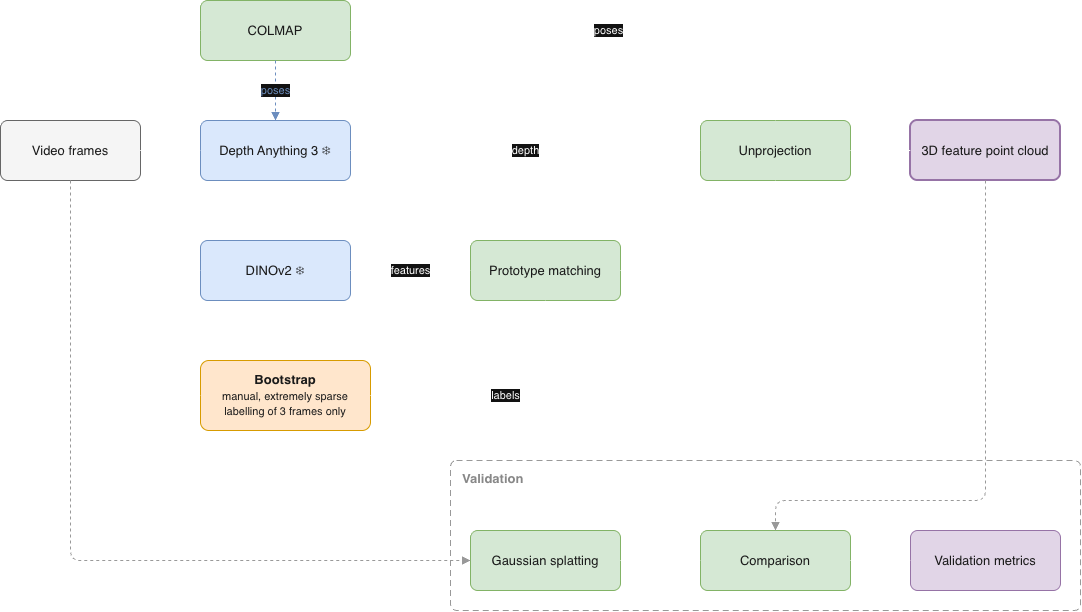

The diagram above was exported from draw.io. Its source (the exported page's mxGraphModel, read from the mxfile embedded in the PNG):
<mxGraphModel dx="1084" dy="938" grid="1" gridSize="10" guides="1" tooltips="1" connect="1" arrows="1" fold="1" page="1" pageScale="1" pageWidth="1140" pageHeight="720" math="0" shadow="0">
  <root>
    <mxCell id="0" />
    <mxCell id="1" parent="0" />
    <mxCell id="frames" parent="1" style="rounded=1;whiteSpace=wrap;html=1;fontFamily=Helvetica;fontSize=13;fontColor=#1A1A1A;fillColor=#F5F5F5;strokeColor=#666666;arcSize=12;" value="Video frames" vertex="1">
      <mxGeometry height="60" width="140" x="40" y="200" as="geometry" />
    </mxCell>
    <mxCell id="colmap" parent="1" style="rounded=1;whiteSpace=wrap;html=1;fontFamily=Helvetica;fontSize=13;fontColor=#1A1A1A;fillColor=#D5E8D4;strokeColor=#82B366;arcSize=12;" value="COLMAP" vertex="1">
      <mxGeometry height="60" width="150" x="240" y="80" as="geometry" />
    </mxCell>
    <mxCell id="da3" parent="1" style="rounded=1;whiteSpace=wrap;html=1;fontFamily=Helvetica;fontSize=13;fontColor=#1A1A1A;fillColor=#DAE8FC;strokeColor=#6C8EBF;arcSize=12;" value="Depth Anything 3 ❄" vertex="1">
      <mxGeometry height="60" width="150" x="240" y="200" as="geometry" />
    </mxCell>
    <mxCell id="dino" parent="1" style="rounded=1;whiteSpace=wrap;html=1;fontFamily=Helvetica;fontSize=13;fontColor=#1A1A1A;fillColor=#DAE8FC;strokeColor=#6C8EBF;arcSize=12;" value="DINOv2 ❄" vertex="1">
      <mxGeometry height="60" width="150" x="240" y="320" as="geometry" />
    </mxCell>
    <mxCell id="boot" parent="1" style="rounded=1;whiteSpace=wrap;html=1;fontFamily=Helvetica;fontSize=13;fontColor=#1A1A1A;fillColor=#FFE6CC;strokeColor=#D79B00;arcSize=12;" value="&lt;b&gt;Bootstrap&lt;/b&gt;&lt;br&gt;&lt;font style=&quot;font-size:11px&quot;&gt;manual, extremely sparse&lt;br&gt;labelling of 3 frames only&lt;/font&gt;" vertex="1">
      <mxGeometry height="70" width="170" x="240" y="440" as="geometry" />
    </mxCell>
    <mxCell id="match" parent="1" style="rounded=1;whiteSpace=wrap;html=1;fontFamily=Helvetica;fontSize=13;fontColor=#1A1A1A;fillColor=#D5E8D4;strokeColor=#82B366;arcSize=12;" value="Prototype matching" vertex="1">
      <mxGeometry height="60" width="150" x="510" y="320" as="geometry" />
    </mxCell>
    <mxCell id="unproj" parent="1" style="rounded=1;whiteSpace=wrap;html=1;fontFamily=Helvetica;fontSize=13;fontColor=#1A1A1A;fillColor=#D5E8D4;strokeColor=#82B366;arcSize=12;" value="Unprojection" vertex="1">
      <mxGeometry height="60" width="150" x="740" y="200" as="geometry" />
    </mxCell>
    <mxCell id="cloud" parent="1" style="rounded=1;whiteSpace=wrap;html=1;fontFamily=Helvetica;fontSize=13;fontColor=#1A1A1A;fillColor=#E1D5E7;strokeColor=#9673A6;strokeWidth=2;arcSize=12;" value="3D feature point cloud" vertex="1">
      <mxGeometry height="60" width="150" x="950" y="200" as="geometry" />
    </mxCell>
    <mxCell id="val" parent="1" style="rounded=1;whiteSpace=wrap;html=1;dashed=1;dashPattern=6 4;fillColor=none;strokeColor=#999999;fontFamily=Helvetica;fontSize=13;fontStyle=1;fontColor=#888888;verticalAlign=top;align=left;spacingLeft=10;spacingTop=4;arcSize=4;" value="Validation" vertex="1">
      <mxGeometry height="150" width="630" x="490" y="540" as="geometry" />
    </mxCell>
    <mxCell id="splat" parent="1" style="rounded=1;whiteSpace=wrap;html=1;fontFamily=Helvetica;fontSize=13;fontColor=#1A1A1A;fillColor=#D5E8D4;strokeColor=#82B366;arcSize=12;" value="Gaussian splatting" vertex="1">
      <mxGeometry height="60" width="150" x="510" y="610" as="geometry" />
    </mxCell>
    <mxCell id="compare" parent="1" style="rounded=1;whiteSpace=wrap;html=1;fontFamily=Helvetica;fontSize=13;fontColor=#1A1A1A;fillColor=#D5E8D4;strokeColor=#82B366;arcSize=12;" value="Comparison" vertex="1">
      <mxGeometry height="60" width="150" x="740" y="610" as="geometry" />
    </mxCell>
    <mxCell id="metrics" parent="1" style="rounded=1;whiteSpace=wrap;html=1;fontFamily=Helvetica;fontSize=13;fontColor=#1A1A1A;fillColor=#E1D5E7;strokeColor=#9673A6;arcSize=12;" value="Validation metrics" vertex="1">
      <mxGeometry height="60" width="150" x="950" y="610" as="geometry" />
    </mxCell>
    <mxCell id="e1" edge="1" parent="1" source="frames" style="edgeStyle=orthogonalEdgeStyle;rounded=1;html=1;endArrow=block;endFill=1;strokeColor=default;exitX=1;exitY=0.5;entryX=0;entryY=0.5;" target="colmap">
      <mxGeometry relative="1" as="geometry" />
    </mxCell>
    <mxCell id="e2" edge="1" parent="1" source="frames" style="edgeStyle=orthogonalEdgeStyle;rounded=1;html=1;endArrow=block;endFill=1;strokeColor=default;exitX=1;exitY=0.5;entryX=0;entryY=0.5;" target="da3">
      <mxGeometry relative="1" as="geometry" />
    </mxCell>
    <mxCell id="e3" edge="1" parent="1" source="frames" style="edgeStyle=orthogonalEdgeStyle;rounded=1;html=1;endArrow=block;endFill=1;strokeColor=default;exitX=1;exitY=0.5;entryX=0;entryY=0.5;" target="dino">
      <mxGeometry relative="1" as="geometry" />
    </mxCell>
    <mxCell id="e4" edge="1" parent="1" source="frames" style="edgeStyle=orthogonalEdgeStyle;rounded=1;html=1;endArrow=block;endFill=1;strokeColor=default;exitX=1;exitY=0.5;entryX=0;entryY=0.5;" target="boot">
      <mxGeometry relative="1" as="geometry" />
    </mxCell>
    <mxCell id="e5" edge="1" parent="1" source="colmap" style="edgeStyle=orthogonalEdgeStyle;rounded=1;html=1;endArrow=block;endFill=1;strokeColor=#6C8EBF;dashed=1;fontFamily=Helvetica;fontSize=11;fontColor=#6C8EBF;labelBackgroundColor=default;exitX=0.5;exitY=1;entryX=0.5;entryY=0;" target="da3" value="poses">
      <mxGeometry relative="1" as="geometry" />
    </mxCell>
    <mxCell id="e6" edge="1" parent="1" source="colmap" style="edgeStyle=orthogonalEdgeStyle;rounded=1;html=1;endArrow=block;endFill=1;strokeColor=default;fontFamily=Helvetica;fontSize=11;labelBackgroundColor=default;fontColor=default;exitX=1;exitY=0.5;entryX=0.5;entryY=0;" target="unproj" value="poses">
      <mxGeometry relative="1" as="geometry" />
    </mxCell>
    <mxCell id="e7" edge="1" parent="1" source="da3" style="edgeStyle=orthogonalEdgeStyle;rounded=1;html=1;endArrow=block;endFill=1;strokeColor=default;fontFamily=Helvetica;fontSize=11;labelBackgroundColor=default;fontColor=default;exitX=1;exitY=0.5;entryX=0;entryY=0.5;" target="unproj" value="depth">
      <mxGeometry relative="1" as="geometry" />
    </mxCell>
    <mxCell id="e8" edge="1" parent="1" source="dino" style="edgeStyle=orthogonalEdgeStyle;rounded=1;html=1;endArrow=block;endFill=1;strokeColor=default;fontFamily=Helvetica;fontSize=11;labelBackgroundColor=default;fontColor=default;exitX=1;exitY=0.5;entryX=0;entryY=0.5;" target="match" value="features">
      <mxGeometry relative="1" as="geometry" />
    </mxCell>
    <mxCell id="e9" edge="1" parent="1" source="boot" style="edgeStyle=orthogonalEdgeStyle;rounded=1;html=1;endArrow=block;endFill=1;strokeColor=default;fontFamily=Helvetica;fontSize=11;labelBackgroundColor=default;fontColor=default;exitX=1;exitY=0.5;entryX=0.5;entryY=1;" target="match" value="labels">
      <mxGeometry relative="1" as="geometry" />
    </mxCell>
    <mxCell id="e10" edge="1" parent="1" source="match" style="edgeStyle=orthogonalEdgeStyle;rounded=1;html=1;endArrow=block;endFill=1;strokeColor=default;exitX=1;exitY=0.5;entryX=0.5;entryY=1;" target="unproj">
      <mxGeometry relative="1" as="geometry" />
    </mxCell>
    <mxCell id="e11" edge="1" parent="1" source="unproj" style="edgeStyle=orthogonalEdgeStyle;rounded=1;html=1;endArrow=block;endFill=1;strokeColor=default;exitX=1;exitY=0.5;entryX=0;entryY=0.5;" target="cloud">
      <mxGeometry relative="1" as="geometry" />
    </mxCell>
    <mxCell id="e12" edge="1" parent="1" source="frames" style="edgeStyle=orthogonalEdgeStyle;rounded=1;html=1;endArrow=block;endFill=1;strokeColor=#999999;dashed=1;exitX=0.5;exitY=1;entryX=0;entryY=0.5;" target="splat">
      <mxGeometry relative="1" as="geometry" />
    </mxCell>
    <mxCell id="e13" edge="1" parent="1" source="splat" style="edgeStyle=orthogonalEdgeStyle;rounded=1;html=1;endArrow=block;endFill=1;strokeColor=default;exitX=1;exitY=0.5;entryX=0;entryY=0.5;" target="compare">
      <mxGeometry relative="1" as="geometry" />
    </mxCell>
    <mxCell id="e14" edge="1" parent="1" source="cloud" style="edgeStyle=orthogonalEdgeStyle;rounded=1;html=1;endArrow=block;endFill=1;strokeColor=#999999;dashed=1;exitX=0.5;exitY=1;entryX=0.5;entryY=0;" target="compare">
      <mxGeometry relative="1" as="geometry">
        <Array as="points">
          <mxPoint x="1025" y="580" />
          <mxPoint x="815" y="580" />
        </Array>
      </mxGeometry>
    </mxCell>
    <mxCell id="e15" edge="1" parent="1" source="compare" style="edgeStyle=orthogonalEdgeStyle;rounded=1;html=1;endArrow=block;endFill=1;strokeColor=default;exitX=1;exitY=0.5;entryX=0;entryY=0.5;" target="metrics">
      <mxGeometry relative="1" as="geometry" />
    </mxCell>
  </root>
</mxGraphModel>